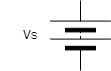

The diagram above was exported from draw.io. Its source (the exported page's mxGraphModel, read from the mxfile embedded in the PNG):
<mxGraphModel dx="1036" dy="606" grid="1" gridSize="10" guides="1" tooltips="1" connect="1" arrows="1" fold="1" page="1" pageScale="1" pageWidth="850" pageHeight="1100" math="0" shadow="0">
  <root>
    <mxCell id="0" />
    <mxCell id="1" parent="0" />
    <mxCell id="s_VJY3gcxK8CHYlgS746-1" value="" style="pointerEvents=1;verticalLabelPosition=bottom;shadow=0;dashed=0;align=center;html=1;verticalAlign=top;shape=mxgraph.electrical.miscellaneous.batteryStack;rotation=-90;" vertex="1" parent="1">
      <mxGeometry x="365" y="265" width="70" height="60" as="geometry" />
    </mxCell>
    <mxCell id="s_VJY3gcxK8CHYlgS746-2" value="V&lt;span style=&quot;font-size: 10px;&quot;&gt;S&lt;/span&gt;" style="text;html=1;strokeColor=none;fillColor=none;align=center;verticalAlign=middle;whiteSpace=wrap;rounded=0;" vertex="1" parent="1">
      <mxGeometry x="320" y="280" width="60" height="30" as="geometry" />
    </mxCell>
  </root>
</mxGraphModel>